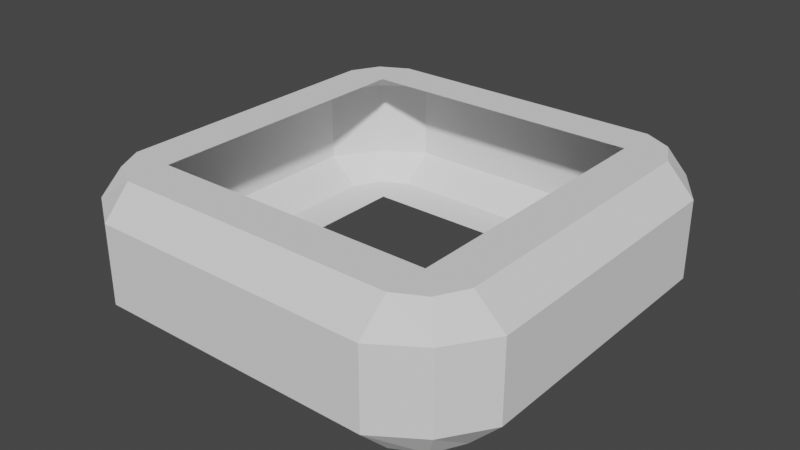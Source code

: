 # Source: PillarWood.blend  (saved by Blender 3.3.6; exported with 4.5.12 LTS)
import bpy
from mathutils import Matrix  # noqa: F401  (used for matrix-valued properties, if any)

bpy.ops.wm.read_factory_settings(use_empty=True)
scene = bpy.context.scene
scene.name = 'Scene'

# ---- collections
col_collection = bpy.data.collections.new('Collection'); scene.collection.children.link(col_collection)

# ---- world
world_world = bpy.data.worlds.new('World'); scene.world = world_world
world_world.use_nodes = True; world_world.node_tree.nodes.clear()
_N = world_world.node_tree.nodes; _L = world_world.node_tree.links
n0 = _N.new('ShaderNodeOutputWorld'); n0.name = 'World Output'; n0.location = (300, 300)
n1 = _N.new('ShaderNodeBackground'); n1.name = 'Background'; n1.location = (10, 300)
n1.inputs[0].default_value = (0.05088, 0.05088, 0.05088, 1.0)
_L.new(n1.outputs[0], n0.inputs[0])
n0.is_active_output = True
world_world.color = (0.05088, 0.05088, 0.05088)
world_world.use_sun_shadow = False
world_world.sun_shadow_jitter_overblur = 0.0

# ---- meshes
me_cube_001 = bpy.data.meshes.new('Cube.001')
me_cube_001.from_pydata([(-0.9983, 0.9983, 5.474), (-0.9965, 1.3, 5.474), (-0.9874, 1.5, 5.274), (-1.195, 1.195, 4.526), (-0.9983, 0.9983, 4.526), (-1.195, 1.195, 5.474), (-0.9874, 1.5, 4.726), (-0.9965, 1.3, 4.526), (0.9983, 0.9983, 5.474), (-1.003, -0.9929, 4.526), (0.9874, 1.5, 5.274), (0.9965, 1.3, 5.474), (1.295, 1.295, 4.726), (0.9983, 0.9983, 4.526), (0.9874, 1.5, 4.726), (0.9965, 1.3, 4.526), (1.195, 1.195, 4.526), (-0.9983, -0.9983, 5.474), (-0.9965, -1.3, 5.474), (-0.9874, -1.5, 5.274), (-1.295, -1.295, 5.274), (-1.295, -1.295, 4.726), (-0.9874, -1.5, 4.726), (-0.9965, -1.3, 4.526), (0.9983, -0.9983, 5.474), (1.195, -1.195, 5.474), (0.9874, -1.5, 5.274), (0.9965, -1.3, 5.474), (0.9983, -0.9983, 4.526), (0.9874, -1.5, 4.726), (1.195, -1.195, 4.526), (0.9965, -1.3, 4.526), (-1.3, -0.9965, 5.474), (-1.5, -0.9874, 5.274), (-1.195, -1.195, 4.526), (-1.195, -1.195, 5.474), (-1.5, -0.9874, 4.726), (-1.3, -0.9965, 4.526), (-1.295, 1.295, 5.274), (-1.5, 0.9874, 5.274), (-1.3, 0.9965, 5.474), (-1.5, 0.9874, 4.726), (-1.295, 1.295, 4.726), (-1.3, 0.9965, 4.526), (1.3, -0.9965, 5.474), (1.5, -0.9874, 5.274), (1.295, -1.295, 4.726), (1.295, -1.295, 5.274), (1.5, -0.9874, 4.726), (1.3, -0.9965, 4.526), (1.5, 0.9874, 5.274), (1.295, 1.295, 5.274), (1.3, 0.9965, 5.474), (1.5, 0.9874, 4.726), (1.3, 0.9965, 4.526), (1.195, 1.195, 5.474)], [], [(1, 11, 8, 0), (7, 3, 42, 6), (11, 1, 2, 10), (14, 10, 2, 6), (7, 15, 14, 6), (22, 19, 20, 21), (37, 34, 21, 36), (33, 20, 35, 32), (26, 47, 46, 29), (27, 25, 47, 26), (15, 7, 4, 13), (18, 27, 24, 17), (27, 18, 19, 26), (29, 26, 19, 22), (23, 31, 29, 22), (31, 23, 9, 28), (32, 40, 0, 17), (40, 32, 33, 39), (41, 39, 33, 36), (47, 45, 48, 46), (25, 44, 45, 47), (46, 48, 49, 30), (37, 43, 41, 36), (28, 30, 49), (27, 24, 25), (21, 20, 33, 36), (34, 23, 22, 21), (20, 19, 18, 35), (17, 32, 35), (37, 9, 34), (43, 37, 9, 4), (44, 52, 8, 24), (16, 13, 54), (52, 44, 45, 50), (53, 50, 45, 48), (49, 54, 53, 48), (15, 13, 16), (8, 55, 52), (51, 12, 53, 50), (55, 8, 11), (29, 46, 30, 31), (53, 12, 16, 54), (52, 55, 51, 50), (54, 49, 28, 13), (4, 3, 43), (0, 5, 40), (38, 39, 40, 5), (38, 42, 41, 39), (3, 43, 41, 42), (12, 14, 15, 16), (10, 14, 12, 51), (55, 11, 10, 51), (2, 6, 42, 38), (2, 38, 5, 1), (5, 0, 1), (3, 4, 7), (34, 9, 23), (35, 18, 17), (25, 24, 44), (30, 28, 31)])
_uv = me_cube_001.uv_layers.new(name='UVMap')
_uv.uv.foreach_set('vector', [0.05886, 9.966e-05, 0.442, 9.96e-05, 0.4418, 0.05764, 0.05852, 0.0581, 0.1834, 0.007916, 0.09349, 0.007916, 0.09343, 0.08407, 0.1846, 0.08407, 0.1833, 0.2947, 0.6822, 0.2947, 0.6801, 0.2183, 0.1846, 0.2183, 0.1846, 0.08407, 0.1846, 0.2183, 0.6801, 0.2183, 0.6801, 0.08407, 0.683, 0.007916, 0.1834, 0.007916, 0.1846, 0.08407, 0.6801, 0.08407, 1.544, 0.08407, 1.544, 0.2183, 1.449, 0.2183, 1.45, 0.08407, 1.357, 0.007916, 1.45, 0.007916, 1.45, 0.08407, 1.356, 0.08407, 1.356, 0.2183, 1.449, 0.2183, 1.449, 0.2947, 1.356, 0.2947, 2.217, 0.2183, 2.132, 0.2183, 2.13, 0.08407, 2.217, 0.08407, 2.217, 0.2947, 2.131, 0.2947, 2.132, 0.2183, 2.217, 0.2183, -0.3408, -0.001979, 0.0005184, 0.0, 0.05852, 0.0581, -0.3411, 0.05602, -0.3991, -0.002497, -0.7392, -0.002498, -0.7392, 0.05636, -0.3411, 0.05602, 1.544, 0.2947, 2.044, 0.2947, 2.044, 0.2183, 1.544, 0.2183, 1.544, 0.08407, 1.544, 0.2183, 2.044, 0.2183, 2.044, 0.08407, 2.044, 0.007916, 1.546, 0.007916, 1.544, 0.08407, 2.044, 0.08407, 0.782, -4.22e-05, 0.5003, 0.0, 0.4418, 0.05764, 0.7823, 0.05796, -0.3408, -0.001979, 0.0005184, 0.0, 0.05852, 0.0581, -0.3411, 0.05602, 1.356, 0.2947, 0.8578, 0.2947, 0.8582, 0.2183, 1.356, 0.2183, 1.356, 0.08407, 1.356, 0.2183, 0.8582, 0.2183, 0.8582, 0.08407, 2.132, 0.2183, 2.044, 0.2183, 2.044, 0.08407, 2.13, 0.08407, 2.131, 0.2947, 2.044, 0.2947, 2.044, 0.2183, 2.132, 0.2183, 2.13, 0.08407, 2.044, 0.08407, 2.044, 0.007916, 2.13, 0.007916, 0.8579, 0.007916, 1.357, 0.007916, 1.356, 0.08407, 0.8582, 0.08407, 0.7823, 0.05796, 0.8403, -4.22e-05, 0.8403, 0.05829, 0.8403, 0.05829, 0.7823, 0.05796, 0.8403, -4.22e-05, 1.45, 0.08407, 1.449, 0.2183, 1.356, 0.2183, 1.356, 0.08407, 1.45, 0.007916, 1.546, 0.007916, 1.544, 0.08407, 1.45, 0.08407, 1.449, 0.2183, 1.544, 0.2183, 1.544, 0.2947, 1.449, 0.2947, -0.3411, 0.05602, -0.3408, -0.001979, -0.379, -0.002497, 0.442, 9.987e-05, 0.4418, 0.05764, 0.4802, 0.0, 0.05886, 9.994e-05, 0.442, 9.987e-05, 0.4418, 0.05764, 0.05852, 0.0581, 0.782, -4.268e-05, 0.5003, 0.0, 0.4418, 0.05764, 0.7823, 0.05796, -0.379, -0.002497, -0.3411, 0.05602, -0.3991, -0.002497, 2.217, 0.2947, 2.716, 0.2947, 2.714, 0.2183, 2.217, 0.2183, 2.217, 0.08407, 2.217, 0.2183, 2.714, 0.2183, 2.714, 0.08407, 2.716, 0.007916, 2.217, 0.007916, 2.217, 0.08407, 2.714, 0.08407, -0.3408, -0.001979, -0.3411, 0.05602, -0.379, -0.002497, 0.4418, 0.05764, 0.4802, 0.0, 0.5003, 0.0, 0.7698, 0.2183, 0.7682, 0.08407, 0.6806, 0.08407, 0.6806, 0.2183, 0.4802, 0.0, 0.4418, 0.05764, 0.442, 9.96e-05, 2.217, 0.08407, 2.13, 0.08407, 2.13, 0.007916, 2.217, 0.007916, 0.6806, 0.08407, 0.7682, 0.08407, 0.7682, 0.007916, 0.6815, 0.007916, 0.6812, 0.2947, 0.7698, 0.2947, 0.7698, 0.2183, 0.6806, 0.2183, -0.3991, -0.002497, -0.7392, -0.002497, -0.7392, 0.05636, -0.3411, 0.05602, 0.05852, 0.0581, 0.02064, 0.0, 0.05886, 9.994e-05, 0.05852, 0.0581, 0.02064, 0.0, 0.0005184, 0.0, 0.09512, 0.2183, 0.00585, 0.2183, 0.007954, 0.2947, 0.09506, 0.2947, 0.09512, 0.2183, 0.09343, 0.08407, 0.00585, 0.08407, 0.00585, 0.2183, 0.09349, 0.007916, 0.008729, 0.007916, 0.00585, 0.08407, 0.09343, 0.08407, 0.7682, 0.08407, 0.8574, 0.08407, 0.8568, 0.007916, 0.7682, 0.007916, 0.8574, 0.2183, 0.8574, 0.08407, 0.7682, 0.08407, 0.7698, 0.2183, 0.7698, 0.2947, 0.8577, 0.2947, 0.8574, 0.2183, 0.7698, 0.2183, 0.1846, 0.2183, 0.1846, 0.08407, 0.09343, 0.08407, 0.09512, 0.2183, 0.1846, 0.2183, 0.09512, 0.2183, 0.09506, 0.2947, 0.1833, 0.2947, 0.02064, 0.0, 0.05852, 0.0581, 0.05886, 9.966e-05, 0.02064, 0.0, 0.05852, 0.0581, 0.0005184, 0.0, 0.4802, 0.0, 0.4418, 0.05764, 0.5003, 0.0, -0.379, -0.002497, -0.3991, -0.002497, -0.3411, 0.05602, 0.8403, -4.22e-05, 0.7823, 0.05796, 0.782, -4.268e-05, 0.8403, -4.22e-05, 0.7823, 0.05796, 0.782, -4.22e-05])
me_cube_001.update()

# ---- objects
ob_cube_001 = bpy.data.objects.new('Cube.001', me_cube_001)

# ---- transforms, parenting, visibility, modifiers, constraints
ob_cube_001.location = (0.0, 0.0, 0.0)

# ---- collection membership
col_collection.objects.link(ob_cube_001)

# ---- scene / render settings (as saved in the file)
scene.frame_start = 1; scene.frame_end = 250; scene.frame_set(60)
scene.render.engine = 'BLENDER_EEVEE_NEXT'
scene.cycles.sampling_pattern = 'TABULATED_SOBOL'
scene.cycles.use_light_tree = False
scene.view_settings.view_transform = 'Filmic'
bpy.context.view_layer.update()

# ---- added for rendering (the .blend has no active camera and no usable light): camera, sun
cam_auto = bpy.data.cameras.new('AutoCamera')
cam_auto.lens = 50.0
cam_auto.sensor_width = 36.0
cam_auto.clip_end = 1000.0
ob_auto_camera = bpy.data.objects.new('AutoCamera', cam_auto)
scene.collection.objects.link(ob_auto_camera)
ob_auto_camera.location = (4.02224, -4.82669, 8.21779)
ob_auto_camera.rotation_euler = (1.09748, -7.21219e-08, 0.694738)
scene.camera = ob_auto_camera
light_auto_sun = bpy.data.lights.new('AutoSun', 'SUN')
light_auto_sun.energy = 3.0
light_auto_sun.angle = 0.0523599
ob_auto_sun = bpy.data.objects.new('AutoSun', light_auto_sun)
scene.collection.objects.link(ob_auto_sun)
ob_auto_sun.rotation_euler = (0.872665, 0.174533, 0.523599)
bpy.context.view_layer.update()
